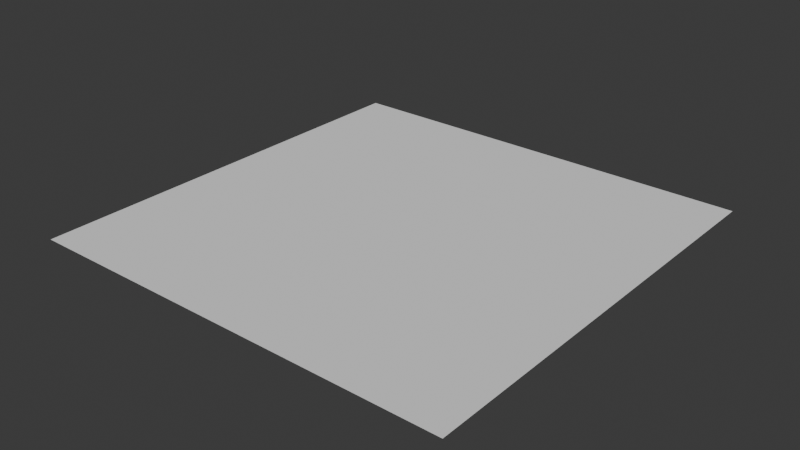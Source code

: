 # Source: school.blend  (saved by Blender 4.1.24; exported with 4.5.12 LTS)
import bpy
from mathutils import Matrix  # noqa: F401  (used for matrix-valued properties, if any)

bpy.ops.wm.read_factory_settings(use_empty=True)
scene = bpy.context.scene
scene.name = 'Scene'

# ---- collections
col_collection = bpy.data.collections.new('Collection'); scene.collection.children.link(col_collection)

# ---- world
world_world = bpy.data.worlds.new('World'); scene.world = world_world
world_world.use_nodes = True; world_world.node_tree.nodes.clear()
_N = world_world.node_tree.nodes; _L = world_world.node_tree.links
n0 = _N.new('ShaderNodeOutputWorld'); n0.name = 'World Output'; n0.location = (300, 300)
n1 = _N.new('ShaderNodeBackground'); n1.name = 'Background'; n1.location = (10, 300)
n1.inputs[0].default_value = (0.05088, 0.05088, 0.05088, 1.0)
_L.new(n1.outputs[0], n0.inputs[0])
n0.is_active_output = True
world_world.color = (0.05088, 0.05088, 0.05088)
world_world.use_sun_shadow = False
world_world.sun_shadow_jitter_overblur = 0.0

# ---- meshes
me_plane = bpy.data.meshes.new('Plane')
me_plane.from_pydata([(-1.0, -1.0, 0.0), (1.0, -1.0, 0.0), (-1.0, 1.0, 0.0), (1.0, 1.0, 0.0)], [], [(0, 1, 3, 2)])
_uv = me_plane.uv_layers.new(name='UVMap')
_uv.uv.foreach_set('vector', [0.0, 0.0, 1.0, 0.0, 1.0, 1.0, 0.0, 1.0])
me_plane.update()

# ---- objects
ob_plane_col = bpy.data.objects.new('Plane-col', me_plane)

# ---- transforms, parenting, visibility, modifiers, constraints
ob_plane_col.location = (0.0, 0.0, 0.0)

# ---- collection membership
col_collection.objects.link(ob_plane_col)

# ---- scene / render settings (as saved in the file)
scene.frame_start = 1; scene.frame_end = 250; scene.frame_set(1)
scene.render.engine = 'BLENDER_EEVEE_NEXT'
scene.cycles.sampling_pattern = 'TABULATED_SOBOL'
scene.eevee.ray_tracing_options.trace_max_roughness = 0.0
bpy.context.view_layer.update()

# ---- added for rendering (the .blend has no active camera and no usable light): camera, sun
cam_auto = bpy.data.cameras.new('AutoCamera')
cam_auto.lens = 50.0
cam_auto.sensor_width = 36.0
cam_auto.clip_end = 1000.0
ob_auto_camera = bpy.data.objects.new('AutoCamera', cam_auto)
scene.collection.objects.link(ob_auto_camera)
ob_auto_camera.location = (2.61693, -3.14032, 2.09354)
ob_auto_camera.rotation_euler = (1.09748, -7.21219e-08, 0.694738)
scene.camera = ob_auto_camera
light_auto_sun = bpy.data.lights.new('AutoSun', 'SUN')
light_auto_sun.energy = 3.0
light_auto_sun.angle = 0.0523599
ob_auto_sun = bpy.data.objects.new('AutoSun', light_auto_sun)
scene.collection.objects.link(ob_auto_sun)
ob_auto_sun.rotation_euler = (0.872665, 0.174533, 0.523599)
bpy.context.view_layer.update()
